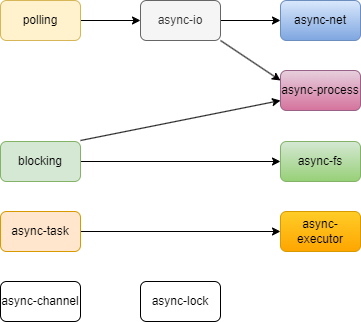

The diagram above was exported from draw.io. Its source (the exported page's mxGraphModel, read from the mxfile embedded in the PNG):
<mxGraphModel dx="2074" dy="1196" grid="1" gridSize="10" guides="1" tooltips="1" connect="1" arrows="1" fold="1" page="1" pageScale="1" pageWidth="827" pageHeight="1169" math="0" shadow="0">
  <root>
    <mxCell id="0" />
    <mxCell id="1" parent="0" />
    <mxCell id="yEK5gBYYrBqdeFEeZC2t-11" style="edgeStyle=orthogonalEdgeStyle;rounded=0;orthogonalLoop=1;jettySize=auto;html=1;entryX=0;entryY=0.5;entryDx=0;entryDy=0;" parent="1" source="yEK5gBYYrBqdeFEeZC2t-1" target="yEK5gBYYrBqdeFEeZC2t-5" edge="1">
      <mxGeometry relative="1" as="geometry" />
    </mxCell>
    <mxCell id="yEK5gBYYrBqdeFEeZC2t-1" value="polling" style="rounded=1;whiteSpace=wrap;html=1;fillColor=#fff2cc;strokeColor=#d6b656;" parent="1" vertex="1">
      <mxGeometry x="100" y="440" width="80" height="40" as="geometry" />
    </mxCell>
    <mxCell id="VKW-eQmWKRhwMPEQLVL2-2" value="" style="edgeStyle=orthogonalEdgeStyle;rounded=0;orthogonalLoop=1;jettySize=auto;html=1;" parent="1" source="yEK5gBYYrBqdeFEeZC2t-5" target="VKW-eQmWKRhwMPEQLVL2-1" edge="1">
      <mxGeometry relative="1" as="geometry" />
    </mxCell>
    <mxCell id="yEK5gBYYrBqdeFEeZC2t-5" value="async-io" style="rounded=1;whiteSpace=wrap;html=1;fillColor=#f5f5f5;strokeColor=#666666;fontColor=#333333;" parent="1" vertex="1">
      <mxGeometry x="240" y="440" width="80" height="40" as="geometry" />
    </mxCell>
    <mxCell id="yEK5gBYYrBqdeFEeZC2t-9" value="" style="edgeStyle=orthogonalEdgeStyle;rounded=0;orthogonalLoop=1;jettySize=auto;html=1;" parent="1" source="yEK5gBYYrBqdeFEeZC2t-7" target="yEK5gBYYrBqdeFEeZC2t-8" edge="1">
      <mxGeometry relative="1" as="geometry" />
    </mxCell>
    <mxCell id="yEK5gBYYrBqdeFEeZC2t-7" value="blocking" style="rounded=1;whiteSpace=wrap;html=1;fillColor=#d5e8d4;strokeColor=#82b366;" parent="1" vertex="1">
      <mxGeometry x="100" y="581" width="80" height="40" as="geometry" />
    </mxCell>
    <mxCell id="yEK5gBYYrBqdeFEeZC2t-8" value="async-fs" style="rounded=1;whiteSpace=wrap;html=1;fillColor=#d5e8d4;strokeColor=#82b366;gradientColor=#97d077;" parent="1" vertex="1">
      <mxGeometry x="380" y="581" width="80" height="40" as="geometry" />
    </mxCell>
    <mxCell id="VKW-eQmWKRhwMPEQLVL2-1" value="async-net" style="rounded=1;whiteSpace=wrap;html=1;fillColor=#dae8fc;strokeColor=#6c8ebf;gradientColor=#7ea6e0;" parent="1" vertex="1">
      <mxGeometry x="380" y="440" width="80" height="40" as="geometry" />
    </mxCell>
    <mxCell id="U74MgVTj7WydpPeNsdfH-1" value="" style="edgeStyle=orthogonalEdgeStyle;rounded=0;orthogonalLoop=1;jettySize=auto;html=1;" edge="1" parent="1" source="U74MgVTj7WydpPeNsdfH-2" target="U74MgVTj7WydpPeNsdfH-3">
      <mxGeometry relative="1" as="geometry" />
    </mxCell>
    <mxCell id="U74MgVTj7WydpPeNsdfH-2" value="async-task" style="rounded=1;whiteSpace=wrap;html=1;fillColor=#ffe6cc;strokeColor=#d79b00;" vertex="1" parent="1">
      <mxGeometry x="100" y="651" width="80" height="40" as="geometry" />
    </mxCell>
    <mxCell id="U74MgVTj7WydpPeNsdfH-3" value="async-executor" style="rounded=1;whiteSpace=wrap;html=1;fillColor=#ffcd28;strokeColor=#d79b00;gradientColor=#ffa500;" vertex="1" parent="1">
      <mxGeometry x="380" y="651" width="80" height="40" as="geometry" />
    </mxCell>
    <mxCell id="U74MgVTj7WydpPeNsdfH-4" value="async-channel" style="rounded=1;whiteSpace=wrap;html=1;" vertex="1" parent="1">
      <mxGeometry x="100" y="721" width="80" height="40" as="geometry" />
    </mxCell>
    <mxCell id="U74MgVTj7WydpPeNsdfH-5" value="async-lock" style="rounded=1;whiteSpace=wrap;html=1;" vertex="1" parent="1">
      <mxGeometry x="240" y="721" width="80" height="40" as="geometry" />
    </mxCell>
    <mxCell id="U74MgVTj7WydpPeNsdfH-6" value="async-process" style="rounded=1;whiteSpace=wrap;html=1;fillColor=#e6d0de;strokeColor=#996185;gradientColor=#d5739d;" vertex="1" parent="1">
      <mxGeometry x="380" y="510" width="80" height="40" as="geometry" />
    </mxCell>
    <mxCell id="U74MgVTj7WydpPeNsdfH-7" value="" style="endArrow=classic;html=1;rounded=0;entryX=0;entryY=0.75;entryDx=0;entryDy=0;" edge="1" parent="1" target="U74MgVTj7WydpPeNsdfH-6">
      <mxGeometry width="50" height="50" relative="1" as="geometry">
        <mxPoint x="180" y="580" as="sourcePoint" />
        <mxPoint x="230" y="540" as="targetPoint" />
      </mxGeometry>
    </mxCell>
    <mxCell id="U74MgVTj7WydpPeNsdfH-9" value="" style="endArrow=classic;html=1;rounded=0;entryX=0;entryY=0.25;entryDx=0;entryDy=0;exitX=1;exitY=1;exitDx=0;exitDy=0;" edge="1" parent="1" source="yEK5gBYYrBqdeFEeZC2t-5" target="U74MgVTj7WydpPeNsdfH-6">
      <mxGeometry width="50" height="50" relative="1" as="geometry">
        <mxPoint x="220" y="550" as="sourcePoint" />
        <mxPoint x="270" y="500" as="targetPoint" />
      </mxGeometry>
    </mxCell>
  </root>
</mxGraphModel>